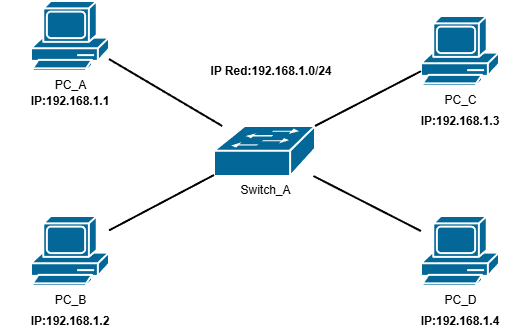

The diagram above was exported from draw.io. Its source (the exported page's mxGraphModel, read from the mxfile embedded in the PNG):
<mxGraphModel dx="1426" dy="751" grid="1" gridSize="10" guides="1" tooltips="1" connect="1" arrows="1" fold="1" page="1" pageScale="1" pageWidth="827" pageHeight="1169" math="0" shadow="0">
  <root>
    <mxCell id="0" />
    <mxCell id="1" parent="0" />
    <mxCell id="efhlaRTfw8L0GdScCWhX-1" parent="1" style="strokeColor=#ffffff;sketch=0;html=1;pointerEvents=1;dashed=0;fillColor=#036897;strokeWidth=2;verticalLabelPosition=bottom;verticalAlign=top;align=center;outlineConnect=0;shape=mxgraph.cisco.switches.workgroup_switch;" value="Switch_A" vertex="1">
      <mxGeometry height="50" width="101" x="363" y="640" as="geometry" />
    </mxCell>
    <mxCell id="efhlaRTfw8L0GdScCWhX-2" parent="1" style="sketch=0;html=1;pointerEvents=1;dashed=0;fillColor=#036897;strokeColor=#ffffff;strokeWidth=2;verticalLabelPosition=bottom;verticalAlign=top;align=center;outlineConnect=0;shape=mxgraph.cisco.computers_and_peripherals.pc;" value="PC_B" vertex="1">
      <mxGeometry height="70" width="78" x="180" y="730" as="geometry" />
    </mxCell>
    <mxCell id="efhlaRTfw8L0GdScCWhX-3" parent="1" style="sketch=0;html=1;pointerEvents=1;dashed=0;fillColor=#036897;strokeColor=#ffffff;strokeWidth=2;verticalLabelPosition=bottom;verticalAlign=top;align=center;outlineConnect=0;shape=mxgraph.cisco.computers_and_peripherals.pc;" value="PC_D" vertex="1">
      <mxGeometry height="70" width="78" x="570" y="730" as="geometry" />
    </mxCell>
    <mxCell id="efhlaRTfw8L0GdScCWhX-4" parent="1" style="sketch=0;html=1;pointerEvents=1;dashed=0;fillColor=#036897;strokeColor=#ffffff;strokeWidth=2;verticalLabelPosition=bottom;verticalAlign=top;align=center;outlineConnect=0;shape=mxgraph.cisco.computers_and_peripherals.pc;" value="PC_A" vertex="1">
      <mxGeometry height="70" width="78" x="180" y="515" as="geometry" />
    </mxCell>
    <mxCell id="efhlaRTfw8L0GdScCWhX-5" parent="1" style="sketch=0;html=1;pointerEvents=1;dashed=0;fillColor=#036897;strokeColor=#ffffff;strokeWidth=2;verticalLabelPosition=bottom;verticalAlign=top;align=center;outlineConnect=0;shape=mxgraph.cisco.computers_and_peripherals.pc;" value="PC_C" vertex="1">
      <mxGeometry height="70" width="78" x="570" y="530" as="geometry" />
    </mxCell>
    <mxCell id="efhlaRTfw8L0GdScCWhX-6" edge="1" parent="1" source="efhlaRTfw8L0GdScCWhX-4" style="endArrow=none;html=1;rounded=0;strokeWidth=2;" target="efhlaRTfw8L0GdScCWhX-1" value="">
      <mxGeometry height="50" relative="1" width="50" as="geometry">
        <mxPoint x="340" y="800" as="sourcePoint" />
        <mxPoint x="390" y="750" as="targetPoint" />
      </mxGeometry>
    </mxCell>
    <mxCell id="efhlaRTfw8L0GdScCWhX-7" edge="1" parent="1" source="efhlaRTfw8L0GdScCWhX-2" style="endArrow=none;html=1;rounded=0;strokeWidth=2;entryX=0;entryY=0.98;entryDx=0;entryDy=0;entryPerimeter=0;" target="efhlaRTfw8L0GdScCWhX-1" value="">
      <mxGeometry height="50" relative="1" width="50" as="geometry">
        <mxPoint x="301" y="760" as="sourcePoint" />
        <mxPoint x="350" y="740" as="targetPoint" />
      </mxGeometry>
    </mxCell>
    <mxCell id="efhlaRTfw8L0GdScCWhX-8" edge="1" parent="1" source="efhlaRTfw8L0GdScCWhX-1" style="endArrow=none;html=1;rounded=0;strokeWidth=2;" target="efhlaRTfw8L0GdScCWhX-3" value="">
      <mxGeometry height="50" relative="1" width="50" as="geometry">
        <mxPoint x="420" y="805" as="sourcePoint" />
        <mxPoint x="525" y="750" as="targetPoint" />
      </mxGeometry>
    </mxCell>
    <mxCell id="efhlaRTfw8L0GdScCWhX-9" edge="1" parent="1" source="efhlaRTfw8L0GdScCWhX-1" style="endArrow=none;html=1;rounded=0;strokeWidth=2;exitX=1;exitY=0;exitDx=0;exitDy=0;exitPerimeter=0;" target="efhlaRTfw8L0GdScCWhX-5" value="">
      <mxGeometry height="50" relative="1" width="50" as="geometry">
        <mxPoint x="440" y="490" as="sourcePoint" />
        <mxPoint x="559" y="556" as="targetPoint" />
      </mxGeometry>
    </mxCell>
    <mxCell id="efhlaRTfw8L0GdScCWhX-10" parent="1" style="text;html=1;whiteSpace=wrap;strokeColor=none;fillColor=none;align=center;verticalAlign=middle;rounded=0;shadow=0;strokeWidth=1;" value="&lt;b&gt;IP Red:192.168.1.0/24&lt;/b&gt;" vertex="1">
      <mxGeometry height="30" width="140" x="350" y="570" as="geometry" />
    </mxCell>
    <mxCell id="efhlaRTfw8L0GdScCWhX-11" parent="1" style="text;html=1;whiteSpace=wrap;strokeColor=none;fillColor=none;align=center;verticalAlign=middle;rounded=0;shadow=0;strokeWidth=1;" value="&lt;b&gt;IP:192.168.1.1&lt;/b&gt;" vertex="1">
      <mxGeometry height="30" width="140" x="149" y="600" as="geometry" />
    </mxCell>
    <mxCell id="efhlaRTfw8L0GdScCWhX-12" parent="1" style="text;html=1;whiteSpace=wrap;strokeColor=none;fillColor=none;align=center;verticalAlign=middle;rounded=0;shadow=0;strokeWidth=1;" value="&lt;b&gt;IP:192.168.1.2&lt;/b&gt;" vertex="1">
      <mxGeometry height="30" width="140" x="149" y="820" as="geometry" />
    </mxCell>
    <mxCell id="efhlaRTfw8L0GdScCWhX-13" parent="1" style="text;html=1;whiteSpace=wrap;strokeColor=none;fillColor=none;align=center;verticalAlign=middle;rounded=0;shadow=0;strokeWidth=1;" value="&lt;b&gt;IP:192.168.1.4&lt;/b&gt;" vertex="1">
      <mxGeometry height="30" width="140" x="539" y="820" as="geometry" />
    </mxCell>
    <mxCell id="efhlaRTfw8L0GdScCWhX-14" parent="1" style="text;html=1;whiteSpace=wrap;strokeColor=none;fillColor=none;align=center;verticalAlign=middle;rounded=0;shadow=0;strokeWidth=1;" value="&lt;b&gt;IP:192.168.1.3&lt;/b&gt;" vertex="1">
      <mxGeometry height="30" width="140" x="539" y="620" as="geometry" />
    </mxCell>
  </root>
</mxGraphModel>